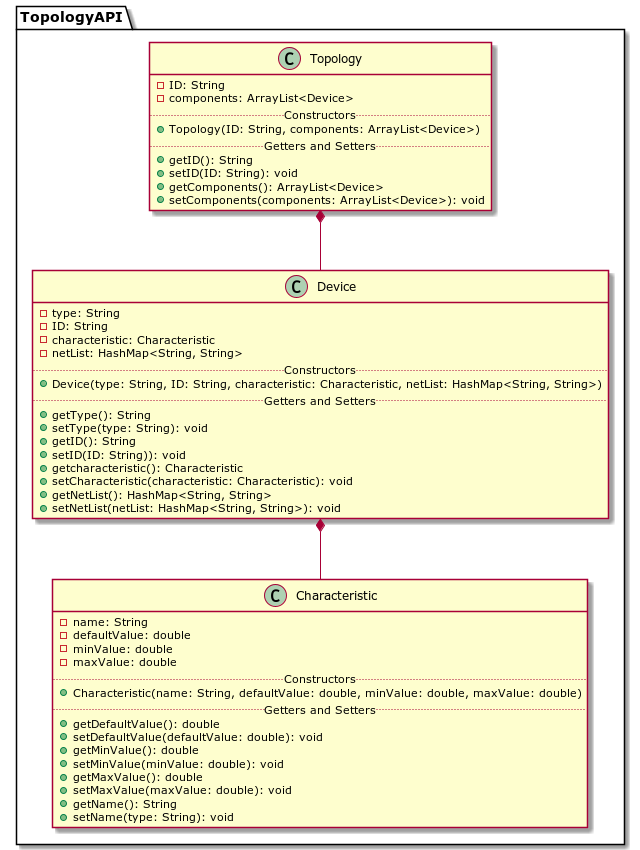

The diagram above was rendered by PlantUML. Its source (embedded in the PNG):
@startuml TopologyRelationship

package TopologyAPI {
    class Topology {
        - ID: String
        - components: ArrayList<Device>
        .. Constructors ..
        + Topology(ID: String, components: ArrayList<Device>)
        .. Getters and Setters ..
        + getID(): String
        + setID(ID: String): void
        + getComponents(): ArrayList<Device>
        + setComponents(components: ArrayList<Device>): void
    }

    class Device {
        - type: String
        - ID: String
        - characteristic: Characteristic
        - netList: HashMap<String, String>
        .. Constructors ..
        + Device(type: String, ID: String, characteristic: Characteristic, netList: HashMap<String, String>)
        .. Getters and Setters ..
        + getType(): String
        + setType(type: String): void
        + getID(): String
        + setID(ID: String)): void
        + getcharacteristic(): Characteristic
        + setCharacteristic(characteristic: Characteristic): void
        + getNetList(): HashMap<String, String>
        + setNetList(netList: HashMap<String, String>): void
    }

    class Characteristic {
        - name: String
        - defaultValue: double
        - minValue: double
        - maxValue: double
        .. Constructors ..
        + Characteristic(name: String, defaultValue: double, minValue: double, maxValue: double)
        .. Getters and Setters ..
        + getDefaultValue(): double
        + setDefaultValue(defaultValue: double): void
        + getMinValue(): double
        + setMinValue(minValue: double): void
        + getMaxValue(): double
        + setMaxValue(maxValue: double): void
        + getName(): String
        + setName(type: String): void
    }

    Topology *-- Device
    Device *-- Characteristic
}

@enduml